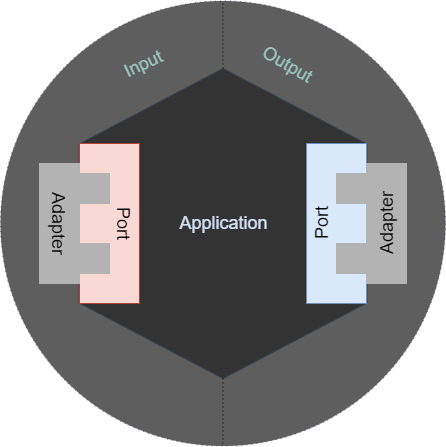

The diagram above was exported from draw.io. Its source (the exported page's mxGraphModel, read from the mxfile embedded in the PNG):
<mxGraphModel dx="1647" dy="853" grid="1" gridSize="10" guides="1" tooltips="1" connect="1" arrows="1" fold="1" page="1" pageScale="1" pageWidth="827" pageHeight="1169" math="0" shadow="0">
  <root>
    <mxCell id="0" />
    <mxCell id="1" parent="0" />
    <mxCell id="XCZNfw2N6oXSVQNk5UMX-3" value="" style="ellipse;whiteSpace=wrap;html=1;aspect=fixed;fillColor=#1A1A1A;strokeColor=#432D57;dashed=1;dashPattern=1 4;opacity=70;fontColor=#ffffff;fontSize=18;" vertex="1" parent="1">
      <mxGeometry x="127" y="97.49" width="445" height="445" as="geometry" />
    </mxCell>
    <mxCell id="XCZNfw2N6oXSVQNk5UMX-1" value="" style="shape=hexagon;perimeter=hexagonPerimeter2;whiteSpace=wrap;html=1;fixedSize=1;size=75.5;rotation=90;fillColor=#333333;strokeColor=#314354;fontColor=#ffffff;fontSize=18;" vertex="1" parent="1">
      <mxGeometry x="194.5" y="176.12" width="310" height="287.75" as="geometry" />
    </mxCell>
    <mxCell id="XCZNfw2N6oXSVQNk5UMX-9" value="" style="endArrow=none;dashed=1;html=1;dashPattern=1 3;strokeWidth=1;rounded=0;entryX=0.5;entryY=0;entryDx=0;entryDy=0;exitX=0;exitY=0.5;exitDx=0;exitDy=0;fontSize=18;" edge="1" parent="1" source="XCZNfw2N6oXSVQNk5UMX-1" target="XCZNfw2N6oXSVQNk5UMX-3">
      <mxGeometry width="50" height="50" relative="1" as="geometry">
        <mxPoint x="390" y="350" as="sourcePoint" />
        <mxPoint x="440" y="300" as="targetPoint" />
      </mxGeometry>
    </mxCell>
    <mxCell id="XCZNfw2N6oXSVQNk5UMX-10" value="" style="endArrow=none;dashed=1;html=1;dashPattern=1 3;strokeWidth=1;rounded=0;exitX=1;exitY=0.5;exitDx=0;exitDy=0;entryX=0.5;entryY=1;entryDx=0;entryDy=0;fontSize=18;" edge="1" parent="1" source="XCZNfw2N6oXSVQNk5UMX-1" target="XCZNfw2N6oXSVQNk5UMX-3">
      <mxGeometry width="50" height="50" relative="1" as="geometry">
        <mxPoint x="390" y="350" as="sourcePoint" />
        <mxPoint x="440" y="300" as="targetPoint" />
      </mxGeometry>
    </mxCell>
    <mxCell id="XCZNfw2N6oXSVQNk5UMX-15" value="" style="rounded=0;whiteSpace=wrap;html=1;fillColor=#fad9d5;strokeColor=#ae4132;fontSize=18;" vertex="1" parent="1">
      <mxGeometry x="206" y="239.99" width="60" height="160" as="geometry" />
    </mxCell>
    <mxCell id="XCZNfw2N6oXSVQNk5UMX-20" value="" style="group;fillColor=none;glass=1;fontSize=18;" vertex="1" connectable="0" parent="1">
      <mxGeometry x="166" y="259.99" width="114" height="120" as="geometry" />
    </mxCell>
    <mxCell id="XCZNfw2N6oXSVQNk5UMX-17" value="" style="rounded=0;whiteSpace=wrap;html=1;fillColor=#B3B3B3;strokeColor=#B3B3B3;fontSize=18;" vertex="1" parent="XCZNfw2N6oXSVQNk5UMX-20">
      <mxGeometry x="40" y="10.009999999999991" width="30" height="30.01" as="geometry" />
    </mxCell>
    <mxCell id="XCZNfw2N6oXSVQNk5UMX-16" value="" style="rounded=0;whiteSpace=wrap;html=1;fillColor=#B3B3B3;strokeColor=#B3B3B3;container=0;fontSize=18;" vertex="1" parent="XCZNfw2N6oXSVQNk5UMX-20">
      <mxGeometry width="40" height="120" as="geometry">
        <mxRectangle width="50" height="40" as="alternateBounds" />
      </mxGeometry>
    </mxCell>
    <mxCell id="XCZNfw2N6oXSVQNk5UMX-18" value="" style="rounded=0;whiteSpace=wrap;html=1;fillColor=#B3B3B3;strokeColor=#B3B3B3;fontSize=18;" vertex="1" parent="XCZNfw2N6oXSVQNk5UMX-20">
      <mxGeometry x="40" y="80.00999999999999" width="30" height="30.01" as="geometry" />
    </mxCell>
    <mxCell id="XCZNfw2N6oXSVQNk5UMX-21" value="Adapter" style="text;html=1;align=center;verticalAlign=middle;resizable=0;points=[];autosize=1;strokeColor=none;fillColor=none;rotation=90;fontSize=18;" vertex="1" parent="XCZNfw2N6oXSVQNk5UMX-20">
      <mxGeometry x="-26" y="40" width="90" height="40" as="geometry" />
    </mxCell>
    <mxCell id="XCZNfw2N6oXSVQNk5UMX-22" value="Port" style="text;html=1;align=center;verticalAlign=middle;resizable=0;points=[];autosize=1;strokeColor=none;fillColor=none;rotation=90;fontSize=18;" vertex="1" parent="XCZNfw2N6oXSVQNk5UMX-20">
      <mxGeometry x="54" y="40" width="60" height="40" as="geometry" />
    </mxCell>
    <mxCell id="XCZNfw2N6oXSVQNk5UMX-30" value="" style="group;rotation=-180;fontSize=18;" vertex="1" connectable="0" parent="1">
      <mxGeometry x="433" y="240" width="126" height="160" as="geometry" />
    </mxCell>
    <mxCell id="XCZNfw2N6oXSVQNk5UMX-23" value="" style="rounded=0;whiteSpace=wrap;html=1;fillColor=#dae8fc;strokeColor=#6c8ebf;fontSize=18;direction=west;rotation=-180;" vertex="1" parent="XCZNfw2N6oXSVQNk5UMX-30">
      <mxGeometry width="60" height="160" as="geometry" />
    </mxCell>
    <mxCell id="XCZNfw2N6oXSVQNk5UMX-24" value="" style="group;fillColor=none;glass=1;fontSize=18;direction=west;rotation=-180;" vertex="1" connectable="0" parent="XCZNfw2N6oXSVQNk5UMX-30">
      <mxGeometry x="30" y="20" width="96" height="120" as="geometry" />
    </mxCell>
    <mxCell id="XCZNfw2N6oXSVQNk5UMX-25" value="" style="rounded=0;whiteSpace=wrap;html=1;fillColor=#B3B3B3;strokeColor=#B3B3B3;fontSize=18;direction=west;rotation=-180;" vertex="1" parent="XCZNfw2N6oXSVQNk5UMX-24">
      <mxGeometry y="80" width="30" height="30.01" as="geometry" />
    </mxCell>
    <mxCell id="XCZNfw2N6oXSVQNk5UMX-26" value="" style="rounded=0;whiteSpace=wrap;html=1;fillColor=#B3B3B3;strokeColor=#B3B3B3;container=0;fontSize=18;direction=west;rotation=-180;" vertex="1" parent="XCZNfw2N6oXSVQNk5UMX-24">
      <mxGeometry x="30" width="40" height="120" as="geometry">
        <mxRectangle width="50" height="40" as="alternateBounds" />
      </mxGeometry>
    </mxCell>
    <mxCell id="XCZNfw2N6oXSVQNk5UMX-27" value="" style="rounded=0;whiteSpace=wrap;html=1;fillColor=#B3B3B3;strokeColor=#B3B3B3;fontSize=18;direction=west;rotation=-180;" vertex="1" parent="XCZNfw2N6oXSVQNk5UMX-24">
      <mxGeometry y="10" width="30" height="30.01" as="geometry" />
    </mxCell>
    <mxCell id="XCZNfw2N6oXSVQNk5UMX-28" value="Adapter" style="text;html=1;align=center;verticalAlign=middle;resizable=0;points=[];autosize=1;strokeColor=none;fillColor=none;rotation=-90;fontSize=18;" vertex="1" parent="XCZNfw2N6oXSVQNk5UMX-24">
      <mxGeometry x="6" y="40" width="90" height="40" as="geometry" />
    </mxCell>
    <mxCell id="XCZNfw2N6oXSVQNk5UMX-29" value="Port" style="text;html=1;align=center;verticalAlign=middle;resizable=0;points=[];autosize=1;strokeColor=none;fillColor=none;rotation=-90;fontSize=18;" vertex="1" parent="XCZNfw2N6oXSVQNk5UMX-30">
      <mxGeometry x="-14" y="60" width="60" height="40" as="geometry" />
    </mxCell>
    <mxCell id="XCZNfw2N6oXSVQNk5UMX-31" value="&lt;font color=&quot;#d4e1f5&quot; style=&quot;font-size: 18px;&quot;&gt;Application&lt;/font&gt;" style="text;html=1;align=center;verticalAlign=middle;resizable=0;points=[];autosize=1;strokeColor=none;fillColor=none;fontColor=#7EA6E0;fontSize=18;" vertex="1" parent="1">
      <mxGeometry x="294.5" y="299.99" width="110" height="40" as="geometry" />
    </mxCell>
    <mxCell id="XCZNfw2N6oXSVQNk5UMX-32" value="Input" style="text;html=1;align=center;verticalAlign=middle;resizable=0;points=[];autosize=1;strokeColor=none;fillColor=none;fontColor=#9AC7BF;fontSize=18;rotation=-25;" vertex="1" parent="1">
      <mxGeometry x="239.5" y="141.12" width="60" height="40" as="geometry" />
    </mxCell>
    <mxCell id="XCZNfw2N6oXSVQNk5UMX-33" value="Output" style="text;html=1;align=center;verticalAlign=middle;resizable=0;points=[];autosize=1;strokeColor=none;fillColor=none;fontColor=#9AC7BF;fontSize=18;rotation=30;" vertex="1" parent="1">
      <mxGeometry x="374" y="141.12" width="80" height="40" as="geometry" />
    </mxCell>
  </root>
</mxGraphModel>